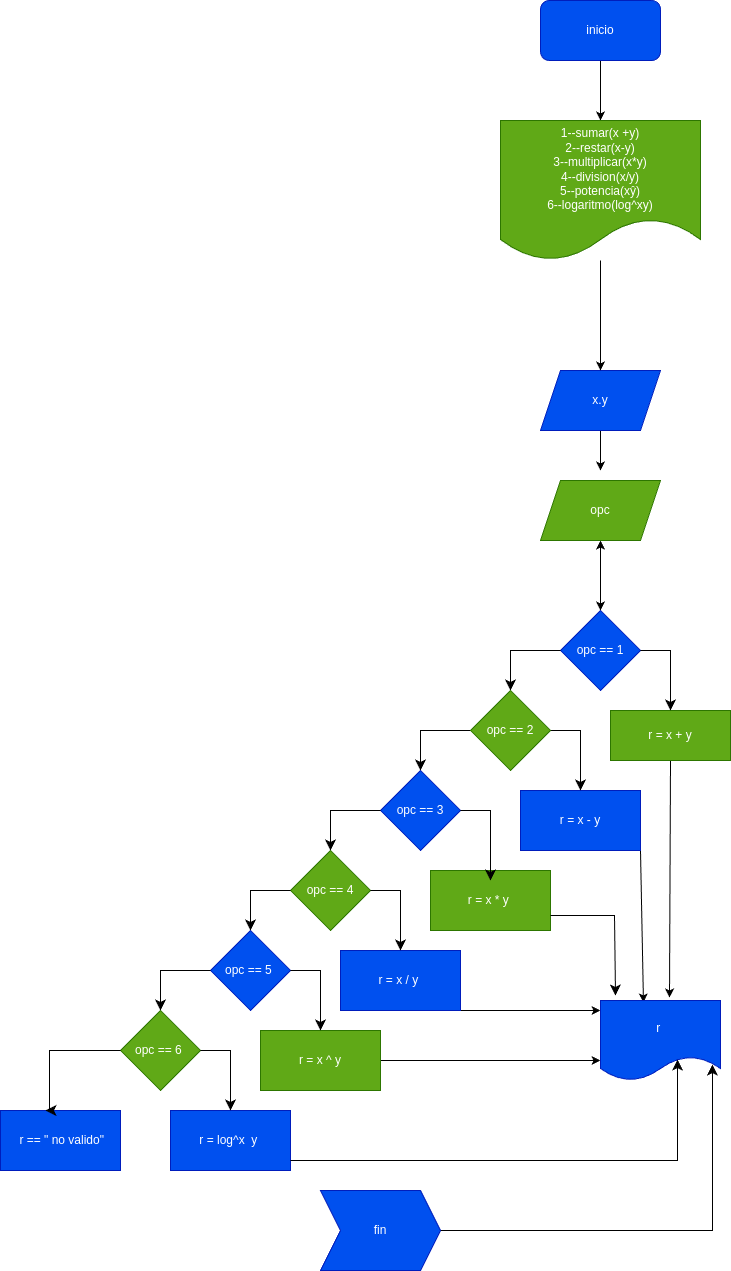

The diagram above was exported from draw.io. Its source (the exported page's mxGraphModel, read from the mxfile embedded in the PNG):
<mxGraphModel dx="1266" dy="1441" grid="1" gridSize="10" guides="1" tooltips="1" connect="1" arrows="1" fold="1" page="1" pageScale="1" pageWidth="690" pageHeight="980" math="0" shadow="0">
  <root>
    <mxCell id="0" />
    <mxCell id="1" parent="0" />
    <mxCell id="52" value="" style="edgeStyle=none;html=1;" edge="1" parent="1" source="2" target="51">
      <mxGeometry relative="1" as="geometry" />
    </mxCell>
    <mxCell id="2" value="inicio" style="rounded=1;whiteSpace=wrap;html=1;fillColor=#0050ef;fontColor=#ffffff;strokeColor=#001DBC;" parent="1" vertex="1">
      <mxGeometry x="210" y="-130" width="120" height="60" as="geometry" />
    </mxCell>
    <mxCell id="55" value="" style="edgeStyle=none;html=1;" edge="1" parent="1" source="3">
      <mxGeometry relative="1" as="geometry">
        <mxPoint x="270" y="340" as="targetPoint" />
      </mxGeometry>
    </mxCell>
    <mxCell id="3" value="x.y" style="shape=parallelogram;perimeter=parallelogramPerimeter;whiteSpace=wrap;html=1;fixedSize=1;fillColor=#0050ef;fontColor=#ffffff;strokeColor=#001DBC;" parent="1" vertex="1">
      <mxGeometry x="210" y="240" width="120" height="60" as="geometry" />
    </mxCell>
    <mxCell id="7" value="opc == 1" style="rhombus;whiteSpace=wrap;html=1;fillColor=#0050ef;fontColor=#ffffff;strokeColor=#001DBC;" parent="1" vertex="1">
      <mxGeometry x="230" y="480" width="80" height="80" as="geometry" />
    </mxCell>
    <mxCell id="10" value="" style="edgeStyle=segmentEdgeStyle;endArrow=classic;html=1;curved=0;rounded=0;endSize=8;startSize=8;sourcePerimeterSpacing=0;targetPerimeterSpacing=0;exitX=0;exitY=0.5;exitDx=0;exitDy=0;entryX=0.5;entryY=0;entryDx=0;entryDy=0;" parent="1" source="7" target="9" edge="1">
      <mxGeometry width="100" relative="1" as="geometry">
        <mxPoint x="20" y="510" as="sourcePoint" />
        <mxPoint x="120" y="550" as="targetPoint" />
        <Array as="points">
          <mxPoint x="180" y="520" />
        </Array>
      </mxGeometry>
    </mxCell>
    <mxCell id="11" value="opc == 3" style="rhombus;whiteSpace=wrap;html=1;fillColor=#0050ef;fontColor=#ffffff;strokeColor=#001DBC;" parent="1" vertex="1">
      <mxGeometry x="50" y="640" width="80" height="80" as="geometry" />
    </mxCell>
    <mxCell id="12" value="opc == 4" style="rhombus;whiteSpace=wrap;html=1;fillColor=#60a917;fontColor=#ffffff;strokeColor=#2D7600;" parent="1" vertex="1">
      <mxGeometry x="-40" y="720" width="80" height="80" as="geometry" />
    </mxCell>
    <mxCell id="13" value="" style="edgeStyle=segmentEdgeStyle;endArrow=classic;html=1;curved=0;rounded=0;endSize=8;startSize=8;sourcePerimeterSpacing=0;targetPerimeterSpacing=0;exitX=0;exitY=0.5;exitDx=0;exitDy=0;entryX=0.5;entryY=0;entryDx=0;entryDy=0;" parent="1" source="11" target="12" edge="1">
      <mxGeometry width="100" relative="1" as="geometry">
        <mxPoint x="-160" y="670" as="sourcePoint" />
        <mxPoint x="-60" y="710" as="targetPoint" />
        <Array as="points">
          <mxPoint y="680" />
        </Array>
      </mxGeometry>
    </mxCell>
    <mxCell id="16" value="" style="edgeStyle=segmentEdgeStyle;endArrow=classic;html=1;curved=0;rounded=0;endSize=8;startSize=8;sourcePerimeterSpacing=0;targetPerimeterSpacing=0;entryX=0.5;entryY=0;entryDx=0;entryDy=0;exitX=0;exitY=0.5;exitDx=0;exitDy=0;" parent="1" source="9" target="11" edge="1">
      <mxGeometry width="100" relative="1" as="geometry">
        <mxPoint x="50" y="590" as="sourcePoint" />
        <mxPoint x="150" y="630" as="targetPoint" />
        <Array as="points">
          <mxPoint x="90" y="600" />
        </Array>
      </mxGeometry>
    </mxCell>
    <mxCell id="17" value="opc == 5&amp;nbsp;" style="rhombus;whiteSpace=wrap;html=1;fillColor=#0050ef;fontColor=#ffffff;strokeColor=#001DBC;" parent="1" vertex="1">
      <mxGeometry x="-120" y="800" width="80" height="80" as="geometry" />
    </mxCell>
    <mxCell id="18" value="opc == 6&amp;nbsp;" style="rhombus;whiteSpace=wrap;html=1;fillColor=#60a917;fontColor=#ffffff;strokeColor=#2D7600;" parent="1" vertex="1">
      <mxGeometry x="-210" y="880" width="80" height="80" as="geometry" />
    </mxCell>
    <mxCell id="19" value="" style="edgeStyle=segmentEdgeStyle;endArrow=classic;html=1;curved=0;rounded=0;endSize=8;startSize=8;sourcePerimeterSpacing=0;targetPerimeterSpacing=0;exitX=0;exitY=0.5;exitDx=0;exitDy=0;entryX=0.5;entryY=0;entryDx=0;entryDy=0;" parent="1" source="17" target="18" edge="1">
      <mxGeometry width="100" relative="1" as="geometry">
        <mxPoint x="-330" y="830" as="sourcePoint" />
        <mxPoint x="-230" y="870" as="targetPoint" />
        <Array as="points">
          <mxPoint x="-170" y="840" />
        </Array>
      </mxGeometry>
    </mxCell>
    <mxCell id="20" value="" style="edgeStyle=segmentEdgeStyle;endArrow=classic;html=1;curved=0;rounded=0;endSize=8;startSize=8;sourcePerimeterSpacing=0;targetPerimeterSpacing=0;entryX=0.5;entryY=0;entryDx=0;entryDy=0;exitX=0;exitY=0.5;exitDx=0;exitDy=0;" parent="1" source="12" target="17" edge="1">
      <mxGeometry width="100" relative="1" as="geometry">
        <mxPoint x="-200" y="720" as="sourcePoint" />
        <mxPoint x="-100" y="760" as="targetPoint" />
        <Array as="points">
          <mxPoint x="-80" y="760" />
        </Array>
      </mxGeometry>
    </mxCell>
    <mxCell id="38" style="edgeStyle=none;html=1;exitX=0.5;exitY=1;exitDx=0;exitDy=0;entryX=0.575;entryY=-0.037;entryDx=0;entryDy=0;entryPerimeter=0;" parent="1" source="21" target="36" edge="1">
      <mxGeometry relative="1" as="geometry" />
    </mxCell>
    <mxCell id="21" value="r = x + y" style="whiteSpace=wrap;html=1;fillColor=#60a917;fontColor=#ffffff;strokeColor=#2D7600;" parent="1" vertex="1">
      <mxGeometry x="280" y="580" width="120" height="50" as="geometry" />
    </mxCell>
    <mxCell id="23" value="" style="edgeStyle=segmentEdgeStyle;endArrow=classic;html=1;curved=0;rounded=0;endSize=8;startSize=8;sourcePerimeterSpacing=0;targetPerimeterSpacing=0;" parent="1" source="7" target="21" edge="1">
      <mxGeometry width="100" relative="1" as="geometry">
        <mxPoint x="320" y="520" as="sourcePoint" />
        <mxPoint x="420" y="550" as="targetPoint" />
        <Array as="points">
          <mxPoint x="340" y="520" />
        </Array>
      </mxGeometry>
    </mxCell>
    <mxCell id="43" style="edgeStyle=none;html=1;exitX=1;exitY=1;exitDx=0;exitDy=0;entryX=0.358;entryY=0.025;entryDx=0;entryDy=0;entryPerimeter=0;" parent="1" source="24" target="36" edge="1">
      <mxGeometry relative="1" as="geometry" />
    </mxCell>
    <mxCell id="24" value="r = x - y" style="whiteSpace=wrap;html=1;fillColor=#0050ef;fontColor=#ffffff;strokeColor=#001DBC;" parent="1" vertex="1">
      <mxGeometry x="190" y="660" width="120" height="60" as="geometry" />
    </mxCell>
    <mxCell id="25" value="" style="edgeStyle=segmentEdgeStyle;endArrow=classic;html=1;curved=0;rounded=0;endSize=8;startSize=8;targetPerimeterSpacing=0;startArrow=none;entryX=0.5;entryY=0;entryDx=0;entryDy=0;" parent="1" source="9" target="24" edge="1">
      <mxGeometry width="100" relative="1" as="geometry">
        <mxPoint x="170" y="610" as="sourcePoint" />
        <mxPoint x="270" y="650" as="targetPoint" />
        <Array as="points">
          <mxPoint x="250" y="600" />
        </Array>
      </mxGeometry>
    </mxCell>
    <mxCell id="26" value="" style="edgeStyle=segmentEdgeStyle;endArrow=none;html=1;curved=0;rounded=0;endSize=8;startSize=8;sourcePerimeterSpacing=0;" parent="1" target="9" edge="1">
      <mxGeometry width="100" relative="1" as="geometry">
        <mxPoint x="170" y="610" as="sourcePoint" />
        <mxPoint x="270" y="650" as="targetPoint" />
        <Array as="points" />
      </mxGeometry>
    </mxCell>
    <mxCell id="9" value="opc == 2" style="rhombus;whiteSpace=wrap;html=1;fillColor=#60a917;fontColor=#ffffff;strokeColor=#2D7600;" parent="1" vertex="1">
      <mxGeometry x="140" y="560" width="80" height="80" as="geometry" />
    </mxCell>
    <mxCell id="28" value="r = x * y&amp;nbsp;" style="whiteSpace=wrap;html=1;fillColor=#60a917;fontColor=#ffffff;strokeColor=#2D7600;" parent="1" vertex="1">
      <mxGeometry x="100" y="740" width="120" height="60" as="geometry" />
    </mxCell>
    <mxCell id="42" style="edgeStyle=none;html=1;exitX=1;exitY=1;exitDx=0;exitDy=0;entryX=0;entryY=0.125;entryDx=0;entryDy=0;entryPerimeter=0;" parent="1" source="29" target="36" edge="1">
      <mxGeometry relative="1" as="geometry" />
    </mxCell>
    <mxCell id="29" value="r = x / y&amp;nbsp;" style="whiteSpace=wrap;html=1;fillColor=#0050ef;fontColor=#ffffff;strokeColor=#001DBC;" parent="1" vertex="1">
      <mxGeometry x="10" y="820" width="120" height="60" as="geometry" />
    </mxCell>
    <mxCell id="30" value="" style="edgeStyle=segmentEdgeStyle;endArrow=classic;html=1;curved=0;rounded=0;endSize=8;startSize=8;targetPerimeterSpacing=0;startArrow=none;entryX=0.5;entryY=0;entryDx=0;entryDy=0;" parent="1" target="29" edge="1">
      <mxGeometry width="100" relative="1" as="geometry">
        <mxPoint x="40" y="760" as="sourcePoint" />
        <mxPoint x="90" y="810" as="targetPoint" />
        <Array as="points">
          <mxPoint x="70" y="760" />
        </Array>
      </mxGeometry>
    </mxCell>
    <mxCell id="31" value="" style="edgeStyle=segmentEdgeStyle;endArrow=classic;html=1;curved=0;rounded=0;endSize=8;startSize=8;sourcePerimeterSpacing=0;targetPerimeterSpacing=0;entryX=0.5;entryY=0.167;entryDx=0;entryDy=0;entryPerimeter=0;exitX=1;exitY=0.5;exitDx=0;exitDy=0;" parent="1" source="11" target="28" edge="1">
      <mxGeometry width="100" relative="1" as="geometry">
        <mxPoint x="80" y="690" as="sourcePoint" />
        <mxPoint x="180" y="730" as="targetPoint" />
        <Array as="points">
          <mxPoint x="160" y="680" />
        </Array>
      </mxGeometry>
    </mxCell>
    <mxCell id="41" style="edgeStyle=none;html=1;exitX=1;exitY=0.5;exitDx=0;exitDy=0;entryX=0;entryY=0.75;entryDx=0;entryDy=0;" parent="1" source="32" target="36" edge="1">
      <mxGeometry relative="1" as="geometry" />
    </mxCell>
    <mxCell id="32" value="r = x ^ y" style="whiteSpace=wrap;html=1;fillColor=#60a917;fontColor=#ffffff;strokeColor=#2D7600;" parent="1" vertex="1">
      <mxGeometry x="-70" y="900" width="120" height="60" as="geometry" />
    </mxCell>
    <mxCell id="33" value="r = log^x&amp;nbsp; y&amp;nbsp;" style="whiteSpace=wrap;html=1;fillColor=#0050ef;fontColor=#ffffff;strokeColor=#001DBC;" parent="1" vertex="1">
      <mxGeometry x="-160" y="980" width="120" height="60" as="geometry" />
    </mxCell>
    <mxCell id="34" value="" style="edgeStyle=segmentEdgeStyle;endArrow=classic;html=1;curved=0;rounded=0;endSize=8;startSize=8;targetPerimeterSpacing=0;startArrow=none;entryX=0.5;entryY=0;entryDx=0;entryDy=0;" parent="1" target="33" edge="1">
      <mxGeometry width="100" relative="1" as="geometry">
        <mxPoint x="-130" y="920" as="sourcePoint" />
        <mxPoint x="-80" y="970" as="targetPoint" />
        <Array as="points">
          <mxPoint x="-100" y="920" />
        </Array>
      </mxGeometry>
    </mxCell>
    <mxCell id="35" value="" style="edgeStyle=segmentEdgeStyle;endArrow=classic;html=1;curved=0;rounded=0;endSize=8;startSize=8;sourcePerimeterSpacing=0;targetPerimeterSpacing=0;exitX=1;exitY=0.5;exitDx=0;exitDy=0;entryX=0.5;entryY=0;entryDx=0;entryDy=0;" parent="1" source="17" target="32" edge="1">
      <mxGeometry width="100" relative="1" as="geometry">
        <mxPoint x="-70" y="820" as="sourcePoint" />
        <mxPoint x="30" y="860" as="targetPoint" />
        <Array as="points">
          <mxPoint x="-10" y="840" />
        </Array>
      </mxGeometry>
    </mxCell>
    <mxCell id="36" value="r&amp;nbsp;" style="shape=document;whiteSpace=wrap;html=1;boundedLbl=1;fillColor=#0050ef;fontColor=#ffffff;strokeColor=#001DBC;" parent="1" vertex="1">
      <mxGeometry x="270" y="870" width="120" height="80" as="geometry" />
    </mxCell>
    <mxCell id="40" value="" style="edgeStyle=segmentEdgeStyle;endArrow=classic;html=1;curved=0;rounded=0;endSize=8;startSize=8;sourcePerimeterSpacing=0;targetPerimeterSpacing=0;entryX=0.642;entryY=0.738;entryDx=0;entryDy=0;entryPerimeter=0;" parent="1" source="33" target="36" edge="1">
      <mxGeometry width="100" relative="1" as="geometry">
        <mxPoint x="150" y="1030" as="sourcePoint" />
        <mxPoint x="250" y="1070" as="targetPoint" />
        <Array as="points">
          <mxPoint x="347" y="1030" />
        </Array>
      </mxGeometry>
    </mxCell>
    <mxCell id="46" value="" style="edgeStyle=segmentEdgeStyle;endArrow=classic;html=1;curved=0;rounded=0;endSize=8;startSize=8;sourcePerimeterSpacing=0;targetPerimeterSpacing=0;exitX=1;exitY=0.75;exitDx=0;exitDy=0;entryX=0.125;entryY=-0.062;entryDx=0;entryDy=0;entryPerimeter=0;" parent="1" source="28" target="36" edge="1">
      <mxGeometry width="100" relative="1" as="geometry">
        <mxPoint x="230" y="770" as="sourcePoint" />
        <mxPoint x="284" y="840" as="targetPoint" />
        <Array as="points">
          <mxPoint x="284" y="785" />
        </Array>
      </mxGeometry>
    </mxCell>
    <mxCell id="48" value="" style="edgeStyle=segmentEdgeStyle;endArrow=classic;html=1;curved=0;rounded=0;endSize=8;startSize=8;sourcePerimeterSpacing=0;targetPerimeterSpacing=0;exitX=1;exitY=0.5;exitDx=0;exitDy=0;entryX=0.933;entryY=0.8;entryDx=0;entryDy=0;entryPerimeter=0;" parent="1" source="49" target="36" edge="1">
      <mxGeometry width="100" relative="1" as="geometry">
        <mxPoint x="100" y="1100" as="sourcePoint" />
        <mxPoint x="260" y="1120" as="targetPoint" />
        <Array as="points">
          <mxPoint x="382" y="1100" />
        </Array>
      </mxGeometry>
    </mxCell>
    <mxCell id="49" value="fin" style="shape=step;perimeter=stepPerimeter;whiteSpace=wrap;html=1;fixedSize=1;fillColor=#0050ef;fontColor=#ffffff;strokeColor=#001DBC;" parent="1" vertex="1">
      <mxGeometry x="-10" y="1060" width="120" height="80" as="geometry" />
    </mxCell>
    <mxCell id="53" value="" style="edgeStyle=none;html=1;" edge="1" parent="1" source="51" target="3">
      <mxGeometry relative="1" as="geometry" />
    </mxCell>
    <mxCell id="51" value="1--sumar(x +y)&lt;br&gt;2--restar(x-y)&lt;br&gt;3--multiplicar(x*y)&lt;br&gt;4--division(x/y)&lt;br&gt;5--potencia(xŷ)&lt;br&gt;6--logaritmo(log^xy)" style="shape=document;whiteSpace=wrap;html=1;boundedLbl=1;fillColor=#60a917;fontColor=#ffffff;strokeColor=#2D7600;" vertex="1" parent="1">
      <mxGeometry x="170" y="-10" width="200" height="140" as="geometry" />
    </mxCell>
    <mxCell id="57" style="edgeStyle=none;html=1;exitX=0.5;exitY=1;exitDx=0;exitDy=0;" edge="1" parent="1">
      <mxGeometry relative="1" as="geometry">
        <mxPoint x="270" y="420" as="sourcePoint" />
        <mxPoint x="270" y="410" as="targetPoint" />
      </mxGeometry>
    </mxCell>
    <mxCell id="58" value="" style="edgeStyle=none;html=1;" edge="1" parent="1" target="7">
      <mxGeometry relative="1" as="geometry">
        <mxPoint x="270" y="420" as="sourcePoint" />
      </mxGeometry>
    </mxCell>
    <mxCell id="59" value="opc" style="shape=parallelogram;perimeter=parallelogramPerimeter;whiteSpace=wrap;html=1;fixedSize=1;fillColor=#60a917;fontColor=#ffffff;strokeColor=#2D7600;" vertex="1" parent="1">
      <mxGeometry x="210" y="350" width="120" height="60" as="geometry" />
    </mxCell>
    <mxCell id="61" value="&amp;nbsp;r == &quot; no valido&quot;" style="whiteSpace=wrap;html=1;fillColor=#0050ef;fontColor=#ffffff;strokeColor=#001DBC;" vertex="1" parent="1">
      <mxGeometry x="-330" y="980" width="120" height="60" as="geometry" />
    </mxCell>
    <mxCell id="62" value="" style="edgeStyle=segmentEdgeStyle;endArrow=classic;html=1;curved=0;rounded=0;endSize=8;startSize=8;sourcePerimeterSpacing=0;targetPerimeterSpacing=0;entryX=0.375;entryY=0;entryDx=0;entryDy=0;entryPerimeter=0;exitX=0;exitY=0.5;exitDx=0;exitDy=0;" edge="1" parent="1" source="18" target="61">
      <mxGeometry width="100" relative="1" as="geometry">
        <mxPoint x="-350" y="880" as="sourcePoint" />
        <mxPoint x="-250" y="920" as="targetPoint" />
        <Array as="points">
          <mxPoint x="-281" y="920" />
          <mxPoint x="-281" y="980" />
        </Array>
      </mxGeometry>
    </mxCell>
  </root>
</mxGraphModel>